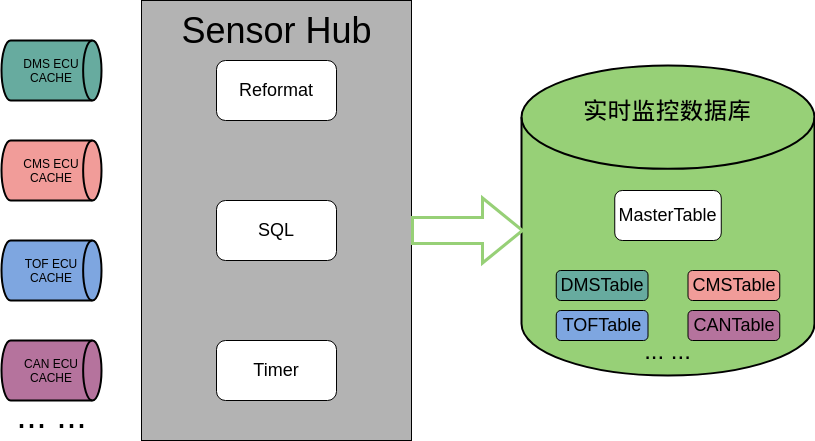

The diagram above was exported from draw.io. Its source (the exported page's mxGraphModel, read from the mxfile embedded in the PNG):
<mxGraphModel dx="1422" dy="761" grid="1" gridSize="10" guides="1" tooltips="1" connect="1" arrows="1" fold="1" page="1" pageScale="1" pageWidth="1654" pageHeight="1169" math="0" shadow="0">
  <root>
    <mxCell id="0" />
    <mxCell id="1" parent="0" />
    <mxCell id="GqlK9qIILeLbeFEYCJLb-5" value="" style="strokeWidth=2;html=1;shape=mxgraph.flowchart.database;whiteSpace=wrap;fillColor=#97D077;" parent="1" vertex="1">
      <mxGeometry x="760" y="145" width="293" height="310" as="geometry" />
    </mxCell>
    <mxCell id="GqlK9qIILeLbeFEYCJLb-6" value="DMS ECU CACHE" style="strokeWidth=2;html=1;shape=mxgraph.flowchart.direct_data;whiteSpace=wrap;fillColor=#67AB9F;" parent="1" vertex="1">
      <mxGeometry x="240" y="120" width="100" height="60" as="geometry" />
    </mxCell>
    <mxCell id="GqlK9qIILeLbeFEYCJLb-7" value="CMS ECU CACHE" style="strokeWidth=2;html=1;shape=mxgraph.flowchart.direct_data;whiteSpace=wrap;fillColor=#F19C99;" parent="1" vertex="1">
      <mxGeometry x="240" y="220" width="100" height="60" as="geometry" />
    </mxCell>
    <mxCell id="GqlK9qIILeLbeFEYCJLb-9" value="CAN ECU CACHE" style="strokeWidth=2;html=1;shape=mxgraph.flowchart.direct_data;whiteSpace=wrap;fillColor=#B5739D;" parent="1" vertex="1">
      <mxGeometry x="240" y="420" width="100" height="60" as="geometry" />
    </mxCell>
    <mxCell id="GqlK9qIILeLbeFEYCJLb-10" value="TOF ECU&lt;br&gt;CACHE" style="strokeWidth=2;html=1;shape=mxgraph.flowchart.direct_data;whiteSpace=wrap;fillColor=#7EA6E0;" parent="1" vertex="1">
      <mxGeometry x="240" y="320" width="100" height="60" as="geometry" />
    </mxCell>
    <mxCell id="GqlK9qIILeLbeFEYCJLb-11" value="&lt;font style=&quot;font-size: 36px&quot;&gt;... ...&lt;/font&gt;" style="text;html=1;align=center;verticalAlign=middle;resizable=0;points=[];autosize=1;" parent="1" vertex="1">
      <mxGeometry x="245" y="480" width="90" height="30" as="geometry" />
    </mxCell>
    <mxCell id="GqlK9qIILeLbeFEYCJLb-13" value="" style="rounded=0;whiteSpace=wrap;html=1;fillColor=#B3B3B3;" parent="1" vertex="1">
      <mxGeometry x="380" y="80" width="270" height="440" as="geometry" />
    </mxCell>
    <mxCell id="GqlK9qIILeLbeFEYCJLb-14" value="&lt;font style=&quot;font-size: 18px&quot;&gt;Reformat&lt;/font&gt;" style="rounded=1;whiteSpace=wrap;html=1;" parent="1" vertex="1">
      <mxGeometry x="455" y="140" width="120" height="60" as="geometry" />
    </mxCell>
    <mxCell id="GqlK9qIILeLbeFEYCJLb-16" value="&lt;font style=&quot;font-size: 18px&quot;&gt;SQL&lt;/font&gt;" style="rounded=1;whiteSpace=wrap;html=1;" parent="1" vertex="1">
      <mxGeometry x="455" y="280" width="120" height="60" as="geometry" />
    </mxCell>
    <mxCell id="GqlK9qIILeLbeFEYCJLb-17" value="&lt;font style=&quot;font-size: 18px&quot;&gt;Timer&lt;/font&gt;" style="rounded=1;whiteSpace=wrap;html=1;" parent="1" vertex="1">
      <mxGeometry x="455" y="420" width="120" height="60" as="geometry" />
    </mxCell>
    <mxCell id="GqlK9qIILeLbeFEYCJLb-18" value="&lt;font style=&quot;font-size: 36px&quot;&gt;Sensor Hub&lt;/font&gt;" style="text;html=1;strokeColor=none;fillColor=none;align=center;verticalAlign=middle;whiteSpace=wrap;rounded=0;" parent="1" vertex="1">
      <mxGeometry x="413.75" y="100" width="202.5" height="20" as="geometry" />
    </mxCell>
    <mxCell id="GqlK9qIILeLbeFEYCJLb-19" value="&lt;font style=&quot;font-size: 18px&quot;&gt;MasterTable&lt;/font&gt;" style="rounded=1;whiteSpace=wrap;html=1;" parent="1" vertex="1">
      <mxGeometry x="853.25" y="270" width="106.5" height="50" as="geometry" />
    </mxCell>
    <mxCell id="GqlK9qIILeLbeFEYCJLb-23" value="&lt;font style=&quot;font-size: 18px&quot;&gt;DMSTable&lt;/font&gt;" style="rounded=1;whiteSpace=wrap;html=1;fillColor=#67AB9F;" parent="1" vertex="1">
      <mxGeometry x="794.75" y="350" width="91.75" height="30" as="geometry" />
    </mxCell>
    <mxCell id="GqlK9qIILeLbeFEYCJLb-25" value="&lt;font style=&quot;font-size: 18px&quot;&gt;CMSTable&lt;/font&gt;" style="rounded=1;whiteSpace=wrap;html=1;fillColor=#F19C99;" parent="1" vertex="1">
      <mxGeometry x="926.5" y="350" width="91.75" height="30" as="geometry" />
    </mxCell>
    <mxCell id="GqlK9qIILeLbeFEYCJLb-26" value="&lt;font style=&quot;font-size: 18px&quot;&gt;CANTable&lt;/font&gt;" style="rounded=1;whiteSpace=wrap;html=1;fillColor=#B5739D;" parent="1" vertex="1">
      <mxGeometry x="926.5" y="390" width="91.75" height="30" as="geometry" />
    </mxCell>
    <mxCell id="GqlK9qIILeLbeFEYCJLb-27" value="&lt;font style=&quot;font-size: 18px&quot;&gt;TOFTable&lt;/font&gt;" style="rounded=1;whiteSpace=wrap;html=1;fillColor=#7EA6E0;" parent="1" vertex="1">
      <mxGeometry x="794.75" y="390" width="91.75" height="30" as="geometry" />
    </mxCell>
    <mxCell id="GqlK9qIILeLbeFEYCJLb-31" value="&lt;font style=&quot;font-size: 24px&quot;&gt;实时监控数据库&lt;/font&gt;" style="text;html=1;strokeColor=none;fillColor=none;align=center;verticalAlign=middle;whiteSpace=wrap;rounded=0;" parent="1" vertex="1">
      <mxGeometry x="790" y="170" width="233" height="40" as="geometry" />
    </mxCell>
    <mxCell id="GqlK9qIILeLbeFEYCJLb-35" value="" style="html=1;shadow=0;dashed=0;align=center;verticalAlign=middle;shape=mxgraph.arrows2.arrow;dy=0.6;dx=40;notch=0;fillColor=#FFFFFF;strokeColor=#97D077;strokeWidth=3;" parent="1" vertex="1">
      <mxGeometry x="651" y="277.5" width="110" height="65" as="geometry" />
    </mxCell>
    <mxCell id="GqlK9qIILeLbeFEYCJLb-37" value="&lt;font style=&quot;font-size: 24px&quot;&gt;... ...&lt;/font&gt;" style="text;html=1;strokeColor=none;fillColor=none;align=center;verticalAlign=middle;whiteSpace=wrap;rounded=0;" parent="1" vertex="1">
      <mxGeometry x="875" y="420" width="63" height="20" as="geometry" />
    </mxCell>
  </root>
</mxGraphModel>